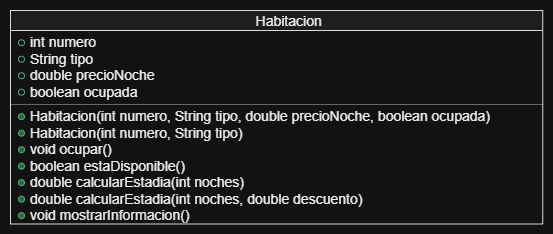

The diagram above was exported from draw.io. Its source (the exported page's mxGraphModel, read from the mxfile embedded in the PNG):
<mxGraphModel dx="1414" dy="777" grid="1" gridSize="10" guides="1" tooltips="1" connect="1" arrows="1" fold="1" page="1" pageScale="1" pageWidth="827" pageHeight="1169" math="0" shadow="0">
  <root>
    <mxCell id="0" />
    <mxCell id="1" parent="0" />
    <UserObject label="" plantUmlData="{&#10;  &quot;data&quot;: &quot;@startuml\nskinparam classAttributeIconSize 0\n\nclass Habitacion {\n    + int numero\n    + String tipo\n    + double precioNoche\n    + boolean ocupada\n    \n    + Habitacion(int numero, String tipo, double precioNoche, boolean ocupada)\n    + Habitacion(int numero, String tipo)\n    + void ocupar()\n    + boolean estaDisponible()\n    + double calcularEstadia(int noches)\n    + double calcularEstadia(int noches, double descuento)\n    + void mostrarInformacion()\n}\n@enduml&quot;,&#10;  &quot;config&quot;: null&#10;}" id="fFI1kWZZqTBd8mp3tEQq-2">
      <mxCell connectable="0" parent="1" style="group;transparentBounds=1;editIcon=1;lockedGroup=0;groupPadding=10;" vertex="1">
        <mxGeometry as="geometry" />
      </mxCell>
    </UserObject>
    <UserObject label="Habitacion" plantUmlId="cls_2" plantUmlBaseStyle="swimlane;collapsible=0;fontStyle=0;align=center;fontSize=14;fontColor=#000000;startSize=32;spacingLeft=25;fillColor=#F1F1F1;strokeColor=#181818;childLayout=stackLayout;horizontal=1;horizontalStack=0;resizeParent=1;resizeParentMax=0;resizeLast=0;marginBottom=0;stackSpacing=0;marginTop=4;" plantUmlBaseValue="Habitacion" id="fFI1kWZZqTBd8mp3tEQq-3">
      <mxCell parent="fFI1kWZZqTBd8mp3tEQq-2" style="swimlane;collapsible=0;fontStyle=0;align=center;fontSize=14;fontColor=#000000;startSize=20;spacingLeft=25;fillColor=#F1F1F1;strokeColor=#181818;childLayout=stackLayout;horizontal=1;horizontalStack=0;resizeParent=1;resizeParentMax=0;resizeLast=0;marginBottom=0;stackSpacing=0;marginTop=4;" vertex="1">
        <mxGeometry height="213.39000000000001" width="532.3" x="80" y="170" as="geometry" />
      </mxCell>
    </UserObject>
    <UserObject label="int numero" plantUmlId="mb_4" plantUmlBaseStyle="text;html=1;align=left;verticalAlign=middle;spacingLeft=18;spacingRight=4;rotatable=0;fillColor=none;strokeColor=none;fontSize=14;fontColor=#000000;fontStyle=0;points=[[0,0.5],[1,0.5]];portConstraint=eastwest;whiteSpace=wrap;" plantUmlBaseValue="int numero" id="fFI1kWZZqTBd8mp3tEQq-5">
      <mxCell parent="fFI1kWZZqTBd8mp3tEQq-3" style="text;html=1;align=left;verticalAlign=middle;spacingLeft=18;spacingRight=4;rotatable=0;fillColor=none;strokeColor=none;fontSize=14;fontColor=#000000;fontStyle=0;points=[[0,0.5],[1,0.5]];portConstraint=eastwest;whiteSpace=wrap;" vertex="1">
        <mxGeometry height="16.49" width="532.3" y="24" as="geometry" />
      </mxCell>
    </UserObject>
    <UserObject label="" plantUmlId="vis_5" plantUmlBaseStyle="ellipse;fillColor=none;strokeColor=#038048;strokeWidth=1;movable=0;connectable=0;" plantUmlBaseValue="" id="fFI1kWZZqTBd8mp3tEQq-6">
      <mxCell parent="fFI1kWZZqTBd8mp3tEQq-5" style="ellipse;fillColor=none;strokeColor=#038048;strokeWidth=1;movable=0;connectable=0;" vertex="1">
        <mxGeometry height="6" width="6" x="8" y="5.244999999999999" as="geometry" />
      </mxCell>
    </UserObject>
    <UserObject label="String tipo" plantUmlId="mb_6" plantUmlBaseStyle="text;html=1;align=left;verticalAlign=middle;spacingLeft=18;spacingRight=4;rotatable=0;fillColor=none;strokeColor=none;fontSize=14;fontColor=#000000;fontStyle=0;points=[[0,0.5],[1,0.5]];portConstraint=eastwest;whiteSpace=wrap;" plantUmlBaseValue="String tipo" id="fFI1kWZZqTBd8mp3tEQq-7">
      <mxCell parent="fFI1kWZZqTBd8mp3tEQq-3" style="text;html=1;align=left;verticalAlign=middle;spacingLeft=18;spacingRight=4;rotatable=0;fillColor=none;strokeColor=none;fontSize=14;fontColor=#000000;fontStyle=0;points=[[0,0.5],[1,0.5]];portConstraint=eastwest;whiteSpace=wrap;" vertex="1">
        <mxGeometry height="16.49" width="532.3" y="40.489999999999995" as="geometry" />
      </mxCell>
    </UserObject>
    <UserObject label="" plantUmlId="vis_7" plantUmlBaseStyle="ellipse;fillColor=none;strokeColor=#038048;strokeWidth=1;movable=0;connectable=0;" plantUmlBaseValue="" id="fFI1kWZZqTBd8mp3tEQq-8">
      <mxCell parent="fFI1kWZZqTBd8mp3tEQq-7" style="ellipse;fillColor=none;strokeColor=#038048;strokeWidth=1;movable=0;connectable=0;" vertex="1">
        <mxGeometry height="6" width="6" x="8" y="5.244999999999999" as="geometry" />
      </mxCell>
    </UserObject>
    <UserObject label="double precioNoche" plantUmlId="mb_8" plantUmlBaseStyle="text;html=1;align=left;verticalAlign=middle;spacingLeft=18;spacingRight=4;rotatable=0;fillColor=none;strokeColor=none;fontSize=14;fontColor=#000000;fontStyle=0;points=[[0,0.5],[1,0.5]];portConstraint=eastwest;whiteSpace=wrap;" plantUmlBaseValue="double precioNoche" id="fFI1kWZZqTBd8mp3tEQq-9">
      <mxCell parent="fFI1kWZZqTBd8mp3tEQq-3" style="text;html=1;align=left;verticalAlign=middle;spacingLeft=18;spacingRight=4;rotatable=0;fillColor=none;strokeColor=none;fontSize=14;fontColor=#000000;fontStyle=0;points=[[0,0.5],[1,0.5]];portConstraint=eastwest;whiteSpace=wrap;" vertex="1">
        <mxGeometry height="16.49" width="532.3" y="56.97999999999999" as="geometry" />
      </mxCell>
    </UserObject>
    <UserObject label="" plantUmlId="vis_9" plantUmlBaseStyle="ellipse;fillColor=none;strokeColor=#038048;strokeWidth=1;movable=0;connectable=0;" plantUmlBaseValue="" id="fFI1kWZZqTBd8mp3tEQq-10">
      <mxCell parent="fFI1kWZZqTBd8mp3tEQq-9" style="ellipse;fillColor=none;strokeColor=#038048;strokeWidth=1;movable=0;connectable=0;" vertex="1">
        <mxGeometry height="6" width="6" x="8" y="5.244999999999999" as="geometry" />
      </mxCell>
    </UserObject>
    <UserObject label="boolean ocupada" plantUmlId="mb_10" plantUmlBaseStyle="text;html=1;align=left;verticalAlign=middle;spacingLeft=18;spacingRight=4;rotatable=0;fillColor=none;strokeColor=none;fontSize=14;fontColor=#000000;fontStyle=0;points=[[0,0.5],[1,0.5]];portConstraint=eastwest;whiteSpace=wrap;" plantUmlBaseValue="boolean ocupada" id="fFI1kWZZqTBd8mp3tEQq-11">
      <mxCell parent="fFI1kWZZqTBd8mp3tEQq-3" style="text;html=1;align=left;verticalAlign=middle;spacingLeft=18;spacingRight=4;rotatable=0;fillColor=none;strokeColor=none;fontSize=14;fontColor=#000000;fontStyle=0;points=[[0,0.5],[1,0.5]];portConstraint=eastwest;whiteSpace=wrap;" vertex="1">
        <mxGeometry height="16.49" width="532.3" y="73.46999999999998" as="geometry" />
      </mxCell>
    </UserObject>
    <UserObject label="" plantUmlId="vis_11" plantUmlBaseStyle="ellipse;fillColor=none;strokeColor=#038048;strokeWidth=1;movable=0;connectable=0;" plantUmlBaseValue="" id="fFI1kWZZqTBd8mp3tEQq-12">
      <mxCell parent="fFI1kWZZqTBd8mp3tEQq-11" style="ellipse;fillColor=none;strokeColor=#038048;strokeWidth=1;movable=0;connectable=0;" vertex="1">
        <mxGeometry height="6" width="6" x="8" y="5.244999999999999" as="geometry" />
      </mxCell>
    </UserObject>
    <UserObject label="" plantUmlId="clssep_12" plantUmlBaseStyle="line;strokeWidth=0.5;strokeColor=#181818;fillColor=none;align=left;verticalAlign=middle;rotatable=0;labelPosition=right;points=[];portConstraint=eastwest;connectable=0;" plantUmlBaseValue="" id="fFI1kWZZqTBd8mp3tEQq-13">
      <mxCell parent="fFI1kWZZqTBd8mp3tEQq-3" style="line;strokeWidth=0.5;strokeColor=#181818;fillColor=none;align=left;verticalAlign=middle;rotatable=0;labelPosition=right;points=[];portConstraint=eastwest;connectable=0;" vertex="1">
        <mxGeometry height="8" width="532.3" y="89.95999999999998" as="geometry" />
      </mxCell>
    </UserObject>
    <UserObject label="Habitacion(int numero, String tipo, double precioNoche, boolean ocupada)" plantUmlId="mb_13" plantUmlBaseStyle="text;html=1;align=left;verticalAlign=middle;spacingLeft=18;spacingRight=4;rotatable=0;fillColor=none;strokeColor=none;fontSize=14;fontColor=#000000;fontStyle=0;points=[[0,0.5],[1,0.5]];portConstraint=eastwest;whiteSpace=wrap;" plantUmlBaseValue="Habitacion(int numero, String tipo, double precioNoche, boolean ocupada)" id="fFI1kWZZqTBd8mp3tEQq-14">
      <mxCell parent="fFI1kWZZqTBd8mp3tEQq-3" style="text;html=1;align=left;verticalAlign=middle;spacingLeft=18;spacingRight=4;rotatable=0;fillColor=none;strokeColor=none;fontSize=14;fontColor=#000000;fontStyle=0;points=[[0,0.5],[1,0.5]];portConstraint=eastwest;whiteSpace=wrap;" vertex="1">
        <mxGeometry height="16.49" width="532.3" y="97.95999999999998" as="geometry" />
      </mxCell>
    </UserObject>
    <UserObject label="" plantUmlId="vis_14" plantUmlBaseStyle="ellipse;fillColor=#84BE84;strokeColor=#038048;strokeWidth=1;movable=0;connectable=0;" plantUmlBaseValue="" id="fFI1kWZZqTBd8mp3tEQq-15">
      <mxCell parent="fFI1kWZZqTBd8mp3tEQq-14" style="ellipse;fillColor=#84BE84;strokeColor=#038048;strokeWidth=1;movable=0;connectable=0;" vertex="1">
        <mxGeometry height="6" width="6" x="8" y="5.244999999999999" as="geometry" />
      </mxCell>
    </UserObject>
    <UserObject label="Habitacion(int numero, String tipo)" plantUmlId="mb_15" plantUmlBaseStyle="text;html=1;align=left;verticalAlign=middle;spacingLeft=18;spacingRight=4;rotatable=0;fillColor=none;strokeColor=none;fontSize=14;fontColor=#000000;fontStyle=0;points=[[0,0.5],[1,0.5]];portConstraint=eastwest;whiteSpace=wrap;" plantUmlBaseValue="Habitacion(int numero, String tipo)" id="fFI1kWZZqTBd8mp3tEQq-16">
      <mxCell parent="fFI1kWZZqTBd8mp3tEQq-3" style="text;html=1;align=left;verticalAlign=middle;spacingLeft=18;spacingRight=4;rotatable=0;fillColor=none;strokeColor=none;fontSize=14;fontColor=#000000;fontStyle=0;points=[[0,0.5],[1,0.5]];portConstraint=eastwest;whiteSpace=wrap;" vertex="1">
        <mxGeometry height="16.49" width="532.3" y="114.44999999999997" as="geometry" />
      </mxCell>
    </UserObject>
    <UserObject label="" plantUmlId="vis_16" plantUmlBaseStyle="ellipse;fillColor=#84BE84;strokeColor=#038048;strokeWidth=1;movable=0;connectable=0;" plantUmlBaseValue="" id="fFI1kWZZqTBd8mp3tEQq-17">
      <mxCell parent="fFI1kWZZqTBd8mp3tEQq-16" style="ellipse;fillColor=#84BE84;strokeColor=#038048;strokeWidth=1;movable=0;connectable=0;" vertex="1">
        <mxGeometry height="6" width="6" x="8" y="5.244999999999999" as="geometry" />
      </mxCell>
    </UserObject>
    <UserObject label="void ocupar()" plantUmlId="mb_17" plantUmlBaseStyle="text;html=1;align=left;verticalAlign=middle;spacingLeft=18;spacingRight=4;rotatable=0;fillColor=none;strokeColor=none;fontSize=14;fontColor=#000000;fontStyle=0;points=[[0,0.5],[1,0.5]];portConstraint=eastwest;whiteSpace=wrap;" plantUmlBaseValue="void ocupar()" id="fFI1kWZZqTBd8mp3tEQq-18">
      <mxCell parent="fFI1kWZZqTBd8mp3tEQq-3" style="text;html=1;align=left;verticalAlign=middle;spacingLeft=18;spacingRight=4;rotatable=0;fillColor=none;strokeColor=none;fontSize=14;fontColor=#000000;fontStyle=0;points=[[0,0.5],[1,0.5]];portConstraint=eastwest;whiteSpace=wrap;" vertex="1">
        <mxGeometry height="16.49" width="532.3" y="130.93999999999997" as="geometry" />
      </mxCell>
    </UserObject>
    <UserObject label="" plantUmlId="vis_18" plantUmlBaseStyle="ellipse;fillColor=#84BE84;strokeColor=#038048;strokeWidth=1;movable=0;connectable=0;" plantUmlBaseValue="" id="fFI1kWZZqTBd8mp3tEQq-19">
      <mxCell parent="fFI1kWZZqTBd8mp3tEQq-18" style="ellipse;fillColor=#84BE84;strokeColor=#038048;strokeWidth=1;movable=0;connectable=0;" vertex="1">
        <mxGeometry height="6" width="6" x="8" y="5.244999999999999" as="geometry" />
      </mxCell>
    </UserObject>
    <UserObject label="boolean estaDisponible()" plantUmlId="mb_19" plantUmlBaseStyle="text;html=1;align=left;verticalAlign=middle;spacingLeft=18;spacingRight=4;rotatable=0;fillColor=none;strokeColor=none;fontSize=14;fontColor=#000000;fontStyle=0;points=[[0,0.5],[1,0.5]];portConstraint=eastwest;whiteSpace=wrap;" plantUmlBaseValue="boolean estaDisponible()" id="fFI1kWZZqTBd8mp3tEQq-20">
      <mxCell parent="fFI1kWZZqTBd8mp3tEQq-3" style="text;html=1;align=left;verticalAlign=middle;spacingLeft=18;spacingRight=4;rotatable=0;fillColor=none;strokeColor=none;fontSize=14;fontColor=#000000;fontStyle=0;points=[[0,0.5],[1,0.5]];portConstraint=eastwest;whiteSpace=wrap;" vertex="1">
        <mxGeometry height="16.49" width="532.3" y="147.42999999999998" as="geometry" />
      </mxCell>
    </UserObject>
    <UserObject label="" plantUmlId="vis_20" plantUmlBaseStyle="ellipse;fillColor=#84BE84;strokeColor=#038048;strokeWidth=1;movable=0;connectable=0;" plantUmlBaseValue="" id="fFI1kWZZqTBd8mp3tEQq-21">
      <mxCell parent="fFI1kWZZqTBd8mp3tEQq-20" style="ellipse;fillColor=#84BE84;strokeColor=#038048;strokeWidth=1;movable=0;connectable=0;" vertex="1">
        <mxGeometry height="6" width="6" x="8" y="5.244999999999999" as="geometry" />
      </mxCell>
    </UserObject>
    <UserObject label="double calcularEstadia(int noches)" plantUmlId="mb_21" plantUmlBaseStyle="text;html=1;align=left;verticalAlign=middle;spacingLeft=18;spacingRight=4;rotatable=0;fillColor=none;strokeColor=none;fontSize=14;fontColor=#000000;fontStyle=0;points=[[0,0.5],[1,0.5]];portConstraint=eastwest;whiteSpace=wrap;" plantUmlBaseValue="double calcularEstadia(int noches)" id="fFI1kWZZqTBd8mp3tEQq-22">
      <mxCell parent="fFI1kWZZqTBd8mp3tEQq-3" style="text;html=1;align=left;verticalAlign=middle;spacingLeft=18;spacingRight=4;rotatable=0;fillColor=none;strokeColor=none;fontSize=14;fontColor=#000000;fontStyle=0;points=[[0,0.5],[1,0.5]];portConstraint=eastwest;whiteSpace=wrap;" vertex="1">
        <mxGeometry height="16.49" width="532.3" y="163.92" as="geometry" />
      </mxCell>
    </UserObject>
    <UserObject label="" plantUmlId="vis_22" plantUmlBaseStyle="ellipse;fillColor=#84BE84;strokeColor=#038048;strokeWidth=1;movable=0;connectable=0;" plantUmlBaseValue="" id="fFI1kWZZqTBd8mp3tEQq-23">
      <mxCell parent="fFI1kWZZqTBd8mp3tEQq-22" style="ellipse;fillColor=#84BE84;strokeColor=#038048;strokeWidth=1;movable=0;connectable=0;" vertex="1">
        <mxGeometry height="6" width="6" x="8" y="5.244999999999999" as="geometry" />
      </mxCell>
    </UserObject>
    <UserObject label="double calcularEstadia(int noches, double descuento)" plantUmlId="mb_23" plantUmlBaseStyle="text;html=1;align=left;verticalAlign=middle;spacingLeft=18;spacingRight=4;rotatable=0;fillColor=none;strokeColor=none;fontSize=14;fontColor=#000000;fontStyle=0;points=[[0,0.5],[1,0.5]];portConstraint=eastwest;whiteSpace=wrap;" plantUmlBaseValue="double calcularEstadia(int noches, double descuento)" id="fFI1kWZZqTBd8mp3tEQq-24">
      <mxCell parent="fFI1kWZZqTBd8mp3tEQq-3" style="text;html=1;align=left;verticalAlign=middle;spacingLeft=18;spacingRight=4;rotatable=0;fillColor=none;strokeColor=none;fontSize=14;fontColor=#000000;fontStyle=0;points=[[0,0.5],[1,0.5]];portConstraint=eastwest;whiteSpace=wrap;" vertex="1">
        <mxGeometry height="16.49" width="532.3" y="180.41" as="geometry" />
      </mxCell>
    </UserObject>
    <UserObject label="" plantUmlId="vis_24" plantUmlBaseStyle="ellipse;fillColor=#84BE84;strokeColor=#038048;strokeWidth=1;movable=0;connectable=0;" plantUmlBaseValue="" id="fFI1kWZZqTBd8mp3tEQq-25">
      <mxCell parent="fFI1kWZZqTBd8mp3tEQq-24" style="ellipse;fillColor=#84BE84;strokeColor=#038048;strokeWidth=1;movable=0;connectable=0;" vertex="1">
        <mxGeometry height="6" width="6" x="8" y="5.244999999999999" as="geometry" />
      </mxCell>
    </UserObject>
    <UserObject label="void mostrarInformacion()" plantUmlId="mb_25" plantUmlBaseStyle="text;html=1;align=left;verticalAlign=middle;spacingLeft=18;spacingRight=4;rotatable=0;fillColor=none;strokeColor=none;fontSize=14;fontColor=#000000;fontStyle=0;points=[[0,0.5],[1,0.5]];portConstraint=eastwest;whiteSpace=wrap;" plantUmlBaseValue="void mostrarInformacion()" id="fFI1kWZZqTBd8mp3tEQq-26">
      <mxCell parent="fFI1kWZZqTBd8mp3tEQq-3" style="text;html=1;align=left;verticalAlign=middle;spacingLeft=18;spacingRight=4;rotatable=0;fillColor=none;strokeColor=none;fontSize=14;fontColor=#000000;fontStyle=0;points=[[0,0.5],[1,0.5]];portConstraint=eastwest;whiteSpace=wrap;" vertex="1">
        <mxGeometry height="16.49" width="532.3" y="196.9" as="geometry" />
      </mxCell>
    </UserObject>
    <UserObject label="" plantUmlId="vis_26" plantUmlBaseStyle="ellipse;fillColor=#84BE84;strokeColor=#038048;strokeWidth=1;movable=0;connectable=0;" plantUmlBaseValue="" id="fFI1kWZZqTBd8mp3tEQq-27">
      <mxCell parent="fFI1kWZZqTBd8mp3tEQq-26" style="ellipse;fillColor=#84BE84;strokeColor=#038048;strokeWidth=1;movable=0;connectable=0;" vertex="1">
        <mxGeometry height="6" width="6" x="8" y="5.244999999999999" as="geometry" />
      </mxCell>
    </UserObject>
  </root>
</mxGraphModel>